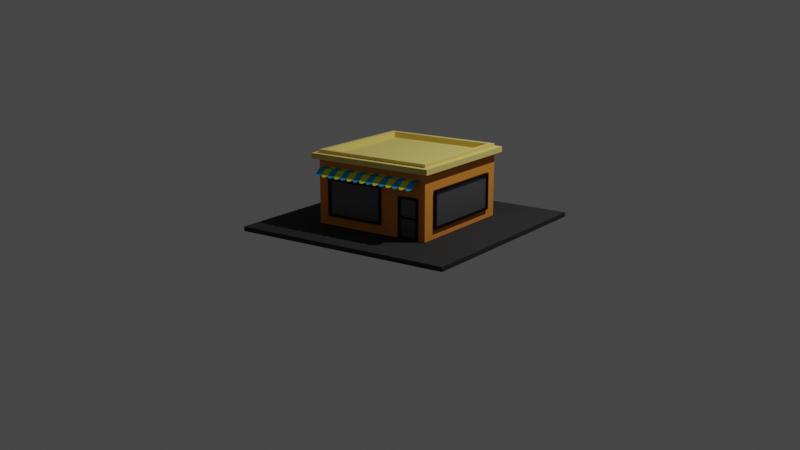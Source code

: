 # Source: roadside-shop.blend  (saved by Blender 2.83.20; exported with 4.5.12 LTS)
import bpy
from mathutils import Matrix  # noqa: F401  (used for matrix-valued properties, if any)

bpy.ops.wm.read_factory_settings(use_empty=True)
scene = bpy.context.scene
scene.name = 'Scene'

# ---- collections
col_collection = bpy.data.collections.new('Collection'); scene.collection.children.link(col_collection)
col_shop = bpy.data.collections.new('Shop'); scene.collection.children.link(col_shop)

# ---- materials (node trees are filled in below, after node groups)
mat_material_007 = bpy.data.materials.new('Material.007')
mat_material_007.use_transparent_shadow = False
mat_material_002 = bpy.data.materials.new('Material.002')
mat_material_002.use_transparent_shadow = False
mat_material_003 = bpy.data.materials.new('Material.003')
mat_material_003.use_transparent_shadow = False
mat_material_004 = bpy.data.materials.new('Material.004')
mat_material_004.use_transparent_shadow = False
mat_material_005 = bpy.data.materials.new('Material.005')
mat_material_005.use_transparent_shadow = False
mat_material_001 = bpy.data.materials.new('Material.001')
mat_material_001.use_transparent_shadow = False
mat_material_006 = bpy.data.materials.new('Material.006')
mat_material_006.use_transparent_shadow = False

# ---- material node trees
mat_material_007.use_nodes = True; mat_material_007.node_tree.nodes.clear()
_N = mat_material_007.node_tree.nodes; _L = mat_material_007.node_tree.links
n0 = _N.new('ShaderNodeBsdfPrincipled'); n0.name = 'Principled BSDF'; n0.location = (10, 300)
n0.distribution = 'GGX'
n0.subsurface_method = 'BURLEY'
n0.inputs[0].default_value = (0.02721, 0.02721, 0.02721, 1.0)
n0.inputs[2].default_value = 0.9493
n0.inputs[3].default_value = 1.45
n0.inputs[13].default_value = 0.2971
n0.inputs[27].default_value = (0.0, 0.0, 0.0, 1.0)
n0.inputs[28].default_value = 1.0
n1 = _N.new('ShaderNodeOutputMaterial'); n1.name = 'Material Output'; n1.location = (300, 300)
_L.new(n0.outputs[0], n1.inputs[0])
n1.is_active_output = True
mat_material_002.use_nodes = True; mat_material_002.node_tree.nodes.clear()
_N = mat_material_002.node_tree.nodes; _L = mat_material_002.node_tree.links
n0 = _N.new('ShaderNodeBsdfPrincipled'); n0.name = 'Principled BSDF'; n0.location = (10, 300)
n0.distribution = 'GGX'
n0.subsurface_method = 'BURLEY'
n0.inputs[0].default_value = (0.003642, 0.003642, 0.003642, 1.0)
n0.inputs[1].default_value = 0.7246
n0.inputs[3].default_value = 1.45
n0.inputs[27].default_value = (0.0, 0.0, 0.0, 1.0)
n0.inputs[28].default_value = 1.0
n1 = _N.new('ShaderNodeOutputMaterial'); n1.name = 'Material Output'; n1.location = (300, 300)
_L.new(n0.outputs[0], n1.inputs[0])
n1.is_active_output = True
mat_material_003.use_nodes = True; mat_material_003.node_tree.nodes.clear()
_N = mat_material_003.node_tree.nodes; _L = mat_material_003.node_tree.links
n0 = _N.new('ShaderNodeBsdfPrincipled'); n0.name = 'Principled BSDF'; n0.location = (10, 300)
n0.distribution = 'GGX'
n0.subsurface_method = 'BURLEY'
n0.inputs[0].default_value = (0.07324, 0.07324, 0.07324, 1.0)
n0.inputs[2].default_value = 0.2971
n0.inputs[3].default_value = 1.45
n0.inputs[13].default_value = 0.8623
n0.inputs[27].default_value = (0.0, 0.0, 0.0, 1.0)
n0.inputs[28].default_value = 1.0
n1 = _N.new('ShaderNodeOutputMaterial'); n1.name = 'Material Output'; n1.location = (300, 300)
_L.new(n0.outputs[0], n1.inputs[0])
n1.is_active_output = True
mat_material_004.use_nodes = True; mat_material_004.node_tree.nodes.clear()
_N = mat_material_004.node_tree.nodes; _L = mat_material_004.node_tree.links
n0 = _N.new('ShaderNodeBsdfPrincipled'); n0.name = 'Principled BSDF'; n0.location = (10, 300)
n0.distribution = 'GGX'
n0.subsurface_method = 'BURLEY'
n0.inputs[0].default_value = (0.691, 0.8, 0.0, 1.0)
n0.inputs[2].default_value = 0.9074
n0.inputs[3].default_value = 1.45
n0.inputs[27].default_value = (0.0, 0.0, 0.0, 1.0)
n0.inputs[28].default_value = 1.0
n1 = _N.new('ShaderNodeOutputMaterial'); n1.name = 'Material Output'; n1.location = (300, 300)
_L.new(n0.outputs[0], n1.inputs[0])
n1.is_active_output = True
mat_material_005.use_nodes = True; mat_material_005.node_tree.nodes.clear()
_N = mat_material_005.node_tree.nodes; _L = mat_material_005.node_tree.links
n0 = _N.new('ShaderNodeBsdfPrincipled'); n0.name = 'Principled BSDF'; n0.location = (10, 300)
n0.distribution = 'GGX'
n0.subsurface_method = 'BURLEY'
n0.inputs[0].default_value = (0.0, 0.3563, 0.8, 1.0)
n0.inputs[2].default_value = 0.9348
n0.inputs[3].default_value = 1.45
n0.inputs[27].default_value = (0.0, 0.0, 0.0, 1.0)
n0.inputs[28].default_value = 1.0
n1 = _N.new('ShaderNodeOutputMaterial'); n1.name = 'Material Output'; n1.location = (300, 300)
_L.new(n0.outputs[0], n1.inputs[0])
n1.is_active_output = True
mat_material_001.use_nodes = True; mat_material_001.node_tree.nodes.clear()
_N = mat_material_001.node_tree.nodes; _L = mat_material_001.node_tree.links
n0 = _N.new('ShaderNodeBsdfPrincipled'); n0.name = 'Principled BSDF'; n0.location = (10, 300)
n0.distribution = 'GGX'
n0.subsurface_method = 'BURLEY'
n0.inputs[0].default_value = (0.8, 0.2826, 0.02687, 1.0)
n0.inputs[2].default_value = 0.8188
n0.inputs[3].default_value = 1.45
n0.inputs[27].default_value = (0.0, 0.0, 0.0, 1.0)
n0.inputs[28].default_value = 1.0
n1 = _N.new('ShaderNodeOutputMaterial'); n1.name = 'Material Output'; n1.location = (300, 300)
_L.new(n0.outputs[0], n1.inputs[0])
n1.is_active_output = True
mat_material_006.use_nodes = True; mat_material_006.node_tree.nodes.clear()
_N = mat_material_006.node_tree.nodes; _L = mat_material_006.node_tree.links
n0 = _N.new('ShaderNodeBsdfPrincipled'); n0.name = 'Principled BSDF'; n0.location = (10, 300)
n0.distribution = 'GGX'
n0.subsurface_method = 'BURLEY'
n0.inputs[0].default_value = (0.8, 0.6338, 0.1729, 1.0)
n0.inputs[2].default_value = 0.9203
n0.inputs[3].default_value = 1.45
n0.inputs[27].default_value = (0.0, 0.0, 0.0, 1.0)
n0.inputs[28].default_value = 1.0
n1 = _N.new('ShaderNodeOutputMaterial'); n1.name = 'Material Output'; n1.location = (300, 300)
_L.new(n0.outputs[0], n1.inputs[0])
n1.is_active_output = True

# ---- world
world_world = bpy.data.worlds.new('World'); scene.world = world_world
world_world.use_nodes = True; world_world.node_tree.nodes.clear()
_N = world_world.node_tree.nodes; _L = world_world.node_tree.links
n0 = _N.new('ShaderNodeOutputWorld'); n0.name = 'World Output'; n0.location = (300, 300)
n1 = _N.new('ShaderNodeBackground'); n1.name = 'Background'; n1.location = (10, 300)
n1.inputs[0].default_value = (0.05088, 0.05088, 0.05088, 1.0)
_L.new(n1.outputs[0], n0.inputs[0])
n0.is_active_output = True
world_world.color = (0.05088, 0.05088, 0.05088)
world_world.use_sun_shadow = False
world_world.sun_shadow_jitter_overblur = 0.0

# ---- cameras
cam_camera_001 = bpy.data.cameras.new('Camera.001')

# ---- lights
light_light = bpy.data.lights.new('Light', 'POINT')
light_light.transmission_factor = 0.0
light_light.energy = 1000.0
light_light.shadow_soft_size = 0.1
light_light.shadow_maximum_resolution = 0.006
light_light.use_absolute_resolution = True

# ---- meshes
me_plane = bpy.data.meshes.new('Plane')
me_plane.from_pydata([(-1.866, -1.866, -0.5302), (1.866, -1.866, -0.5302), (-1.866, 1.866, -0.5302), (1.866, 1.866, -0.5302), (-1.866, 1.866, -0.6046), (-1.866, -1.866, -0.6046), (1.866, -1.866, -0.6046), (1.866, 1.866, -0.6046)], [], [(0, 1, 3, 2), (5, 4, 7, 6), (1, 6, 7, 3), (2, 4, 5, 0), (3, 7, 4, 2), (0, 5, 6, 1)])
_uv = me_plane.uv_layers.new(name='UVMap')
_uv.uv.foreach_set('vector', [0.0, 0.0, 1.0, 0.0, 1.0, 1.0, 0.0, 1.0, 0.0, 0.0, 0.0, 1.0, 1.0, 1.0, 1.0, 0.0, 1.0, 0.0, 1.0, 0.0, 1.0, 1.0, 1.0, 1.0, 0.0, 1.0, 0.0, 1.0, 0.0, 0.0, 0.0, 0.0, 1.0, 1.0, 1.0, 1.0, 0.0, 1.0, 0.0, 1.0, 0.0, 0.0, 0.0, 0.0, 1.0, 0.0, 1.0, 0.0])
me_plane.materials.append(mat_material_007)
me_plane.use_remesh_fix_poles = True
me_plane.use_remesh_preserve_attributes = False
me_plane.use_mirror_vertex_groups = False
me_plane.update()
me_cube_001 = bpy.data.meshes.new('Cube.001')
me_cube_001.from_pydata([(0.5174, -0.9845, 0.1183), (0.871, -0.9845, 0.1183), (0.871, -0.9845, -0.5237), (0.5174, -0.9845, -0.5237), (0.8425, -1.036, 0.0898), (0.546, -1.036, 0.0898), (0.8425, -1.036, -0.4952), (0.546, -1.036, -0.4952), (0.871, -1.036, 0.1183), (0.5174, -1.036, 0.1183), (0.871, -1.036, -0.5237), (0.5174, -1.036, -0.5237), (0.8425, -1.006, 0.0898), (0.546, -1.006, 0.0898), (0.8425, -1.006, -0.4952), (0.546, -1.006, -0.4952), (0.6079, -1.026, -0.2185), (0.6079, -1.026, -0.1946), (0.6079, -1.006, -0.2185), (0.6079, -1.006, -0.1946), (0.8425, -1.006, -0.1946), (0.8425, -1.006, -0.2185), (0.546, -1.006, -0.2185), (0.546, -1.006, -0.1946), (0.8425, -1.026, -0.2185), (0.8425, -1.026, -0.1946), (0.546, -1.026, -0.1946), (0.546, -1.026, -0.2185), (0.5849, -1.026, -0.2185), (0.5849, -1.006, -0.2185), (0.5849, -1.006, -0.1946), (0.5849, -1.026, -0.1946), (0.5849, -1.019, -0.2416), (0.6079, -1.019, -0.2416), (0.6079, -1.006, -0.2416), (0.5849, -1.006, -0.2416), (0.6079, -1.006, -0.1715), (0.6079, -1.019, -0.1715), (0.5849, -1.006, -0.1715), (0.5849, -1.019, -0.1715)], [], [(2, 1, 8, 10), (1, 0, 9, 8), (3, 2, 10, 11), (5, 4, 8, 9), (0, 3, 11, 9), (4, 6, 10, 8), (6, 7, 11, 10), (20, 19, 17, 25), (4, 5, 13, 12), (7, 6, 14, 15), (7, 5, 9, 11), (5, 7, 15, 13), (13, 15, 14, 12), (25, 17, 16, 24), (6, 4, 12, 14), (30, 29, 22, 23), (31, 26, 27, 28), (18, 21, 24, 16), (30, 23, 26, 31), (23, 22, 27, 26), (21, 20, 25, 24), (19, 30, 38, 36), (20, 21, 18, 19), (22, 29, 28, 27), (28, 29, 35, 32), (17, 31, 28, 16), (19, 18, 29, 30), (35, 34, 33, 32), (36, 38, 39, 37), (29, 18, 34, 35), (16, 28, 32, 33), (30, 31, 39, 38), (31, 17, 37, 39), (17, 19, 36, 37), (18, 16, 33, 34)])
me_cube_001.polygons.foreach_set('material_index', [0, 0, 0, 0, 0, 0, 0, 0, 0, 0, 0, 0, 1, 0, 0, 0, 0, 0, 0, 0, 0, 0, 0, 0, 0, 0, 0, 0, 0, 0, 0, 0, 0, 0, 0])
_uv = me_cube_001.uv_layers.new(name='UVMap')
_uv.uv.foreach_set('vector', [0.3849, 0.75, 0.625, 0.75, 0.625, 0.75, 0.3849, 0.75, 0.625, 0.75, 0.625, 0.8264, 0.625, 0.8264, 0.625, 0.75, 0.3849, 0.8264, 0.3849, 0.75, 0.3849, 0.75, 0.3849, 0.8264, 0.6143, 0.8203, 0.6143, 0.7562, 0.625, 0.75, 0.625, 0.8264, 0.625, 0.8264, 0.3849, 0.8264, 0.3849, 0.8264, 0.625, 0.8264, 0.6143, 0.7562, 0.3956, 0.7562, 0.3849, 0.75, 0.625, 0.75, 0.3956, 0.7562, 0.3956, 0.8203, 0.3849, 0.8264, 0.3849, 0.75, 0.5094, 0.7562, 0.5094, 0.8069, 0.5094, 0.8069, 0.5094, 0.7562, 0.6143, 0.7562, 0.6143, 0.8203, 0.6143, 0.8203, 0.6143, 0.7562, 0.3956, 0.8203, 0.3956, 0.7562, 0.3956, 0.7562, 0.3956, 0.8203, 0.3956, 0.8203, 0.6143, 0.8203, 0.625, 0.8264, 0.3849, 0.8264, 0.6143, 0.8203, 0.3956, 0.8203, 0.3956, 0.8203, 0.6143, 0.8203, 0.6143, 0.8203, 0.3956, 0.8203, 0.3956, 0.7562, 0.6143, 0.7562, 0.5094, 0.7562, 0.5094, 0.8069, 0.5005, 0.8069, 0.5005, 0.7562, 0.3956, 0.7562, 0.6143, 0.7562, 0.6143, 0.7562, 0.3956, 0.7562, 0.5094, 0.8119, 0.5005, 0.8119, 0.5005, 0.8203, 0.5094, 0.8203, 0.5094, 0.8119, 0.5094, 0.8203, 0.5005, 0.8203, 0.5005, 0.8119, 0.5005, 0.8069, 0.5005, 0.7562, 0.5005, 0.7562, 0.5005, 0.8069, 0.5094, 0.8119, 0.5094, 0.8203, 0.5094, 0.8203, 0.5094, 0.8119, 0.5094, 0.8203, 0.5005, 0.8203, 0.5005, 0.8203, 0.5094, 0.8203, 0.5005, 0.7562, 0.5094, 0.7562, 0.5094, 0.7562, 0.5005, 0.7562, 0.5094, 0.8069, 0.5094, 0.8119, 0.5094, 0.8119, 0.5094, 0.8069, 0.5094, 0.7562, 0.5005, 0.7562, 0.5005, 0.8069, 0.5094, 0.8069, 0.5005, 0.8203, 0.5005, 0.8119, 0.5005, 0.8119, 0.5005, 0.8203, 0.5005, 0.8119, 0.5005, 0.8119, 0.5005, 0.8119, 0.5005, 0.8119, 0.5094, 0.8069, 0.5094, 0.8119, 0.5005, 0.8119, 0.5005, 0.8069, 0.5094, 0.8069, 0.5005, 0.8069, 0.5005, 0.8119, 0.5094, 0.8119, 0.5005, 0.8119, 0.5005, 0.8069, 0.5005, 0.8069, 0.5005, 0.8119, 0.5094, 0.8069, 0.5094, 0.8119, 0.5094, 0.8119, 0.5094, 0.8069, 0.5005, 0.8119, 0.5005, 0.8069, 0.5005, 0.8069, 0.5005, 0.8119, 0.5005, 0.8069, 0.5005, 0.8119, 0.5005, 0.8119, 0.5005, 0.8069, 0.5094, 0.8119, 0.5094, 0.8119, 0.5094, 0.8119, 0.5094, 0.8119, 0.5094, 0.8119, 0.5094, 0.8069, 0.5094, 0.8069, 0.5094, 0.8119, 0.5094, 0.8069, 0.5094, 0.8069, 0.5094, 0.8069, 0.5094, 0.8069, 0.5005, 0.8069, 0.5005, 0.8069, 0.5005, 0.8069, 0.5005, 0.8069])
me_cube_001.materials.append(mat_material_002)
me_cube_001.materials.append(mat_material_003)
me_cube_001.use_remesh_preserve_volume = False
me_cube_001.use_remesh_preserve_attributes = False
me_cube_001.use_mirror_vertex_groups = False
me_cube_001.update()
me_circle_001 = bpy.data.meshes.new('Circle.001')
me_circle_001.from_pydata([(-0.9274, -1.191, 0.3328), (-0.9228, -1.212, 0.3175), (-0.9096, -1.23, 0.3044), (-0.8898, -1.242, 0.2957), (-0.8664, -1.246, 0.2926), (-0.8431, -1.242, 0.2957), (-0.8233, -1.23, 0.3044), (-0.8101, -1.212, 0.3175), (-0.8054, -1.191, 0.3328), (-0.8054, -1.101, 0.3975), (-0.9274, -1.101, 0.3975), (-0.8664, -1.101, 0.3975), (-0.8664, -1.236, 0.3002), (-0.8664, -1.217, 0.3138), (-0.8664, -1.193, 0.3308), (-0.8054, -1.004, 0.3975), (-0.9274, -1.004, 0.3975), (-0.8664, -1.004, 0.3975), (-0.8054, -1.004, 0.4158), (-0.9274, -1.004, 0.4158), (-0.8664, -1.004, 0.4158), (-0.8008, -1.212, 0.3175), (-0.7876, -1.23, 0.3044), (-0.7678, -1.242, 0.2957), (-0.7444, -1.246, 0.2926), (-0.7211, -1.242, 0.2957), (-0.7013, -1.23, 0.3044), (-0.6881, -1.212, 0.3175), (-0.6834, -1.191, 0.3328), (-0.6834, -1.101, 0.3975), (-0.7444, -1.101, 0.3975), (-0.7444, -1.236, 0.3002), (-0.7444, -1.217, 0.3138), (-0.7444, -1.193, 0.3308), (-0.6834, -1.004, 0.3975), (-0.7444, -1.004, 0.3975), (-0.6834, -1.004, 0.4158), (-0.7444, -1.004, 0.4158), (-0.6788, -1.212, 0.3175), (-0.6656, -1.23, 0.3044), (-0.6458, -1.242, 0.2957), (-0.6224, -1.246, 0.2926), (-0.5991, -1.242, 0.2957), (-0.5793, -1.23, 0.3044), (-0.5661, -1.212, 0.3175), (-0.5614, -1.191, 0.3328), (-0.5614, -1.101, 0.3975), (-0.6224, -1.101, 0.3975), (-0.6224, -1.236, 0.3002), (-0.6224, -1.217, 0.3138), (-0.6224, -1.193, 0.3308), (-0.5614, -1.004, 0.3975), (-0.6224, -1.004, 0.3975), (-0.5614, -1.004, 0.4158), (-0.6224, -1.004, 0.4158), (-0.5568, -1.212, 0.3175), (-0.5436, -1.23, 0.3044), (-0.5238, -1.242, 0.2957), (-0.5004, -1.246, 0.2926), (-0.4771, -1.242, 0.2957), (-0.4573, -1.23, 0.3044), (-0.4441, -1.212, 0.3175), (-0.4394, -1.191, 0.3328), (-0.4394, -1.101, 0.3975), (-0.5004, -1.101, 0.3975), (-0.5004, -1.236, 0.3002), (-0.5004, -1.217, 0.3138), (-0.5004, -1.193, 0.3308), (-0.4394, -1.004, 0.3975), (-0.5004, -1.004, 0.3975), (-0.4394, -1.004, 0.4158), (-0.5004, -1.004, 0.4158), (-0.4348, -1.212, 0.3175), (-0.4215, -1.23, 0.3044), (-0.4018, -1.242, 0.2957), (-0.3784, -1.246, 0.2926), (-0.3551, -1.242, 0.2957), (-0.3353, -1.23, 0.3044), (-0.322, -1.212, 0.3175), (-0.3174, -1.191, 0.3328), (-0.3174, -1.101, 0.3975), (-0.3784, -1.101, 0.3975), (-0.3784, -1.236, 0.3002), (-0.3784, -1.217, 0.3138), (-0.3784, -1.193, 0.3308), (-0.3174, -1.004, 0.3975), (-0.3784, -1.004, 0.3975), (-0.3174, -1.004, 0.4158), (-0.3784, -1.004, 0.4158), (-0.3128, -1.212, 0.3175), (-0.2995, -1.23, 0.3044), (-0.2797, -1.242, 0.2957), (-0.2564, -1.246, 0.2926), (-0.2331, -1.242, 0.2957), (-0.2133, -1.23, 0.3044), (-0.2, -1.212, 0.3175), (-0.1954, -1.191, 0.3328), (-0.1954, -1.101, 0.3975), (-0.2564, -1.101, 0.3975), (-0.2564, -1.236, 0.3002), (-0.2564, -1.217, 0.3138), (-0.2564, -1.193, 0.3308), (-0.1954, -1.004, 0.3975), (-0.2564, -1.004, 0.3975), (-0.1954, -1.004, 0.4158), (-0.2564, -1.004, 0.4158), (-0.1908, -1.212, 0.3175), (-0.1775, -1.23, 0.3044), (-0.1577, -1.242, 0.2957), (-0.1344, -1.246, 0.2926), (-0.111, -1.242, 0.2957), (-0.09125, -1.23, 0.3044), (-0.07803, -1.212, 0.3175), (-0.07338, -1.191, 0.3328), (-0.07338, -1.101, 0.3975), (-0.1344, -1.101, 0.3975), (-0.1344, -1.236, 0.3002), (-0.1344, -1.217, 0.3138), (-0.1344, -1.193, 0.3308), (-0.07338, -1.004, 0.3975), (-0.1344, -1.004, 0.3975), (-0.07338, -1.004, 0.4158), (-0.1344, -1.004, 0.4158), (-0.06874, -1.212, 0.3175), (-0.05552, -1.23, 0.3044), (-0.03573, -1.242, 0.2957), (-0.01238, -1.246, 0.2926), (0.01097, -1.242, 0.2957), (0.03076, -1.23, 0.3044), (0.04398, -1.212, 0.3175), (0.04862, -1.191, 0.3328), (0.04862, -1.101, 0.3975), (-0.01238, -1.101, 0.3975), (-0.01238, -1.236, 0.3002), (-0.01238, -1.217, 0.3138), (-0.01238, -1.193, 0.3308), (0.04862, -1.004, 0.3975), (-0.01238, -1.004, 0.3975), (0.04862, -1.004, 0.4158), (-0.01238, -1.004, 0.4158), (0.05327, -1.212, 0.3175), (0.06649, -1.23, 0.3044), (0.08628, -1.242, 0.2957), (0.1096, -1.246, 0.2926), (0.133, -1.242, 0.2957), (0.1528, -1.23, 0.3044), (0.166, -1.212, 0.3175), (0.1706, -1.191, 0.3328), (0.1706, -1.101, 0.3975), (0.1096, -1.101, 0.3975), (0.1096, -1.236, 0.3002), (0.1096, -1.217, 0.3138), (0.1096, -1.193, 0.3308), (0.1706, -1.004, 0.3975), (0.1096, -1.004, 0.3975), (0.1706, -1.004, 0.4158), (0.1096, -1.004, 0.4158), (0.1753, -1.212, 0.3175), (0.1885, -1.23, 0.3044), (0.2083, -1.242, 0.2957), (0.2316, -1.246, 0.2926), (0.255, -1.242, 0.2957), (0.2748, -1.23, 0.3044), (0.288, -1.212, 0.3175), (0.2926, -1.191, 0.3328), (0.2926, -1.101, 0.3975), (0.2316, -1.101, 0.3975), (0.2316, -1.236, 0.3002), (0.2316, -1.217, 0.3138), (0.2316, -1.193, 0.3308), (0.2926, -1.004, 0.3975), (0.2316, -1.004, 0.3975), (0.2926, -1.004, 0.4158), (0.2316, -1.004, 0.4158), (0.2973, -1.212, 0.3175), (0.3105, -1.23, 0.3044), (0.3303, -1.242, 0.2957), (0.3536, -1.246, 0.2926), (0.377, -1.242, 0.2957), (0.3968, -1.23, 0.3044), (0.41, -1.212, 0.3175), (0.4147, -1.191, 0.3328), (0.4147, -1.101, 0.3975), (0.3536, -1.101, 0.3975), (0.3536, -1.236, 0.3002), (0.3536, -1.217, 0.3138), (0.3536, -1.193, 0.3308), (0.4147, -1.004, 0.3975), (0.3536, -1.004, 0.3975), (0.4147, -1.004, 0.4158), (0.3536, -1.004, 0.4158), (0.4193, -1.212, 0.3175), (0.4325, -1.23, 0.3044), (0.4523, -1.242, 0.2957), (0.4757, -1.246, 0.2926), (0.499, -1.242, 0.2957), (0.5188, -1.23, 0.3044), (0.532, -1.212, 0.3175), (0.5367, -1.191, 0.3328), (0.5367, -1.101, 0.3975), (0.4757, -1.101, 0.3975), (0.4757, -1.236, 0.3002), (0.4757, -1.217, 0.3138), (0.4757, -1.193, 0.3308), (0.5367, -1.004, 0.3975), (0.4757, -1.004, 0.3975), (0.5367, -1.004, 0.4158), (0.4757, -1.004, 0.4158), (0.5413, -1.212, 0.3175), (0.5545, -1.23, 0.3044), (0.5743, -1.242, 0.2957), (0.5977, -1.246, 0.2926), (0.621, -1.242, 0.2957), (0.6408, -1.23, 0.3044), (0.654, -1.212, 0.3175), (0.6587, -1.191, 0.3328), (0.6587, -1.101, 0.3975), (0.5977, -1.101, 0.3975), (0.5977, -1.236, 0.3002), (0.5977, -1.217, 0.3138), (0.5977, -1.193, 0.3308), (0.6587, -1.004, 0.3975), (0.5977, -1.004, 0.3975), (0.6587, -1.004, 0.4158), (0.5977, -1.004, 0.4158), (0.6633, -1.212, 0.3175), (0.6765, -1.23, 0.3044), (0.6963, -1.242, 0.2957), (0.7197, -1.246, 0.2926), (0.743, -1.242, 0.2957), (0.7628, -1.23, 0.3044), (0.776, -1.212, 0.3175), (0.7807, -1.191, 0.3328), (0.7807, -1.101, 0.3975), (0.7197, -1.101, 0.3975), (0.7197, -1.236, 0.3002), (0.7197, -1.217, 0.3138), (0.7197, -1.193, 0.3308), (0.7807, -1.004, 0.3975), (0.7197, -1.004, 0.3975), (0.7807, -1.004, 0.4158), (0.7197, -1.004, 0.4158), (0.7853, -1.212, 0.3175), (0.7985, -1.23, 0.3044), (0.8183, -1.242, 0.2957), (0.8417, -1.246, 0.2926), (0.865, -1.242, 0.2957), (0.8848, -1.23, 0.3044), (0.898, -1.212, 0.3175), (0.9027, -1.191, 0.3328), (0.9027, -1.101, 0.3975), (0.8417, -1.101, 0.3975), (0.8417, -1.236, 0.3002), (0.8417, -1.217, 0.3138), (0.8417, -1.193, 0.3308), (0.9027, -1.004, 0.3975), (0.8417, -1.004, 0.3975), (0.9027, -1.004, 0.4158), (0.8417, -1.004, 0.4158)], [], [(4, 12, 2, 3), (12, 13, 1, 2), (13, 14, 0, 1), (14, 11, 10, 0), (5, 6, 12, 4), (6, 7, 13, 12), (7, 8, 14, 13), (8, 9, 11, 14), (11, 9, 15, 17), (10, 11, 17, 16), (17, 15, 18, 20), (16, 17, 20, 19), (24, 31, 22, 23), (31, 32, 21, 22), (32, 33, 8, 21), (33, 30, 9, 8), (25, 26, 31, 24), (26, 27, 32, 31), (27, 28, 33, 32), (28, 29, 30, 33), (30, 29, 34, 35), (9, 30, 35, 15), (35, 34, 36, 37), (15, 35, 37, 18), (41, 48, 39, 40), (48, 49, 38, 39), (49, 50, 28, 38), (50, 47, 29, 28), (42, 43, 48, 41), (43, 44, 49, 48), (44, 45, 50, 49), (45, 46, 47, 50), (47, 46, 51, 52), (29, 47, 52, 34), (52, 51, 53, 54), (34, 52, 54, 36), (58, 65, 56, 57), (65, 66, 55, 56), (66, 67, 45, 55), (67, 64, 46, 45), (59, 60, 65, 58), (60, 61, 66, 65), (61, 62, 67, 66), (62, 63, 64, 67), (64, 63, 68, 69), (46, 64, 69, 51), (69, 68, 70, 71), (51, 69, 71, 53), (75, 82, 73, 74), (82, 83, 72, 73), (83, 84, 62, 72), (84, 81, 63, 62), (76, 77, 82, 75), (77, 78, 83, 82), (78, 79, 84, 83), (79, 80, 81, 84), (81, 80, 85, 86), (63, 81, 86, 68), (86, 85, 87, 88), (68, 86, 88, 70), (92, 99, 90, 91), (99, 100, 89, 90), (100, 101, 79, 89), (101, 98, 80, 79), (93, 94, 99, 92), (94, 95, 100, 99), (95, 96, 101, 100), (96, 97, 98, 101), (98, 97, 102, 103), (80, 98, 103, 85), (103, 102, 104, 105), (85, 103, 105, 87), (109, 116, 107, 108), (116, 117, 106, 107), (117, 118, 96, 106), (118, 115, 97, 96), (110, 111, 116, 109), (111, 112, 117, 116), (112, 113, 118, 117), (113, 114, 115, 118), (115, 114, 119, 120), (97, 115, 120, 102), (120, 119, 121, 122), (102, 120, 122, 104), (126, 133, 124, 125), (133, 134, 123, 124), (134, 135, 113, 123), (135, 132, 114, 113), (127, 128, 133, 126), (128, 129, 134, 133), (129, 130, 135, 134), (130, 131, 132, 135), (132, 131, 136, 137), (114, 132, 137, 119), (137, 136, 138, 139), (119, 137, 139, 121), (143, 150, 141, 142), (150, 151, 140, 141), (151, 152, 130, 140), (152, 149, 131, 130), (144, 145, 150, 143), (145, 146, 151, 150), (146, 147, 152, 151), (147, 148, 149, 152), (149, 148, 153, 154), (131, 149, 154, 136), (154, 153, 155, 156), (136, 154, 156, 138), (160, 167, 158, 159), (167, 168, 157, 158), (168, 169, 147, 157), (169, 166, 148, 147), (161, 162, 167, 160), (162, 163, 168, 167), (163, 164, 169, 168), (164, 165, 166, 169), (166, 165, 170, 171), (148, 166, 171, 153), (171, 170, 172, 173), (153, 171, 173, 155), (177, 184, 175, 176), (184, 185, 174, 175), (185, 186, 164, 174), (186, 183, 165, 164), (178, 179, 184, 177), (179, 180, 185, 184), (180, 181, 186, 185), (181, 182, 183, 186), (183, 182, 187, 188), (165, 183, 188, 170), (188, 187, 189, 190), (170, 188, 190, 172), (194, 201, 192, 193), (201, 202, 191, 192), (202, 203, 181, 191), (203, 200, 182, 181), (195, 196, 201, 194), (196, 197, 202, 201), (197, 198, 203, 202), (198, 199, 200, 203), (200, 199, 204, 205), (182, 200, 205, 187), (205, 204, 206, 207), (187, 205, 207, 189), (211, 218, 209, 210), (218, 219, 208, 209), (219, 220, 198, 208), (220, 217, 199, 198), (212, 213, 218, 211), (213, 214, 219, 218), (214, 215, 220, 219), (215, 216, 217, 220), (217, 216, 221, 222), (199, 217, 222, 204), (222, 221, 223, 224), (204, 222, 224, 206), (228, 235, 226, 227), (235, 236, 225, 226), (236, 237, 215, 225), (237, 234, 216, 215), (229, 230, 235, 228), (230, 231, 236, 235), (231, 232, 237, 236), (232, 233, 234, 237), (234, 233, 238, 239), (216, 234, 239, 221), (239, 238, 240, 241), (221, 239, 241, 223), (245, 252, 243, 244), (252, 253, 242, 243), (253, 254, 232, 242), (254, 251, 233, 232), (246, 247, 252, 245), (247, 248, 253, 252), (248, 249, 254, 253), (249, 250, 251, 254), (251, 250, 255, 256), (233, 251, 256, 238), (256, 255, 257, 258), (238, 256, 258, 240)])
me_circle_001.polygons.foreach_set('material_index', [1, 1, 1, 1, 1, 1, 1, 1, 1, 1, 1, 1, 0, 0, 0, 0, 0, 0, 0, 0, 0, 0, 0, 0, 1, 1, 1, 1, 1, 1, 1, 1, 1, 1, 1, 1, 0, 0, 0, 0, 0, 0, 0, 0, 0, 0, 0, 0, 1, 1, 1, 1, 1, 1, 1, 1, 1, 1, 1, 1, 0, 0, 0, 0, 0, 0, 0, 0, 0, 0, 0, 0, 1, 1, 1, 1, 1, 1, 1, 1, 1, 1, 1, 1, 0, 0, 0, 0, 0, 0, 0, 0, 0, 0, 0, 0, 1, 1, 1, 1, 1, 1, 1, 1, 1, 1, 1, 1, 0, 0, 0, 0, 0, 0, 0, 0, 0, 0, 0, 0, 1, 1, 1, 1, 1, 1, 1, 1, 1, 1, 1, 1, 0, 0, 0, 0, 0, 0, 0, 0, 0, 0, 0, 0, 1, 1, 1, 1, 1, 1, 1, 1, 1, 1, 1, 1, 0, 0, 0, 0, 0, 0, 0, 0, 0, 0, 0, 0, 1, 1, 1, 1, 1, 1, 1, 1, 1, 1, 1, 1])
_uv = me_circle_001.uv_layers.new(name='UVMap')
_uv.uv.foreach_set('vector', [0.0, 0.0, 0.0, 0.0, 0.0, 0.0, 0.0, 0.0, 0.0, 0.0, 0.0, 0.0, 0.0, 0.0, 0.0, 0.0, 0.0, 0.0, 0.0, 0.0, 0.0, 0.0, 0.0, 0.0, 0.0, 0.0, 0.0, 0.0, 0.0, 0.0, 0.0, 0.0, 0.0, 0.0, 0.0, 0.0, 0.0, 0.0, 0.0, 0.0, 0.0, 0.0, 0.0, 0.0, 0.0, 0.0, 0.0, 0.0, 0.0, 0.0, 0.0, 0.0, 0.0, 0.0, 0.0, 0.0, 0.0, 0.0, 0.0, 0.0, 0.0, 0.0, 0.0, 0.0, 0.0, 0.0, 0.0, 0.0, 0.0, 0.0, 0.0, 0.0, 0.0, 0.0, 0.0, 0.0, 0.0, 0.0, 0.0, 0.0, 0.0, 0.0, 0.0, 0.0, 0.0, 0.0, 0.0, 0.0, 0.0, 0.0, 0.0, 0.0, 0.0, 0.0, 0.0, 0.0, 0.0, 0.0, 0.0, 0.0, 0.0, 0.0, 0.0, 0.0, 0.0, 0.0, 0.0, 0.0, 0.0, 0.0, 0.0, 0.0, 0.0, 0.0, 0.0, 0.0, 0.0, 0.0, 0.0, 0.0, 0.0, 0.0, 0.0, 0.0, 0.0, 0.0, 0.0, 0.0, 0.0, 0.0, 0.0, 0.0, 0.0, 0.0, 0.0, 0.0, 0.0, 0.0, 0.0, 0.0, 0.0, 0.0, 0.0, 0.0, 0.0, 0.0, 0.0, 0.0, 0.0, 0.0, 0.0, 0.0, 0.0, 0.0, 0.0, 0.0, 0.0, 0.0, 0.0, 0.0, 0.0, 0.0, 0.0, 0.0, 0.0, 0.0, 0.0, 0.0, 0.0, 0.0, 0.0, 0.0, 0.0, 0.0, 0.0, 0.0, 0.0, 0.0, 0.0, 0.0, 0.0, 0.0, 0.0, 0.0, 0.0, 0.0, 0.0, 0.0, 0.0, 0.0, 0.0, 0.0, 0.0, 0.0, 0.0, 0.0, 0.0, 0.0, 0.0, 0.0, 0.0, 0.0, 0.0, 0.0, 0.0, 0.0, 0.0, 0.0, 0.0, 0.0, 0.0, 0.0, 0.0, 0.0, 0.0, 0.0, 0.0, 0.0, 0.0, 0.0, 0.0, 0.0, 0.0, 0.0, 0.0, 0.0, 0.0, 0.0, 0.0, 0.0, 0.0, 0.0, 0.0, 0.0, 0.0, 0.0, 0.0, 0.0, 0.0, 0.0, 0.0, 0.0, 0.0, 0.0, 0.0, 0.0, 0.0, 0.0, 0.0, 0.0, 0.0, 0.0, 0.0, 0.0, 0.0, 0.0, 0.0, 0.0, 0.0, 0.0, 0.0, 0.0, 0.0, 0.0, 0.0, 0.0, 0.0, 0.0, 0.0, 0.0, 0.0, 0.0, 0.0, 0.0, 0.0, 0.0, 0.0, 0.0, 0.0, 0.0, 0.0, 0.0, 0.0, 0.0, 0.0, 0.0, 0.0, 0.0, 0.0, 0.0, 0.0, 0.0, 0.0, 0.0, 0.0, 0.0, 0.0, 0.0, 0.0, 0.0, 0.0, 0.0, 0.0, 0.0, 0.0, 0.0, 0.0, 0.0, 0.0, 0.0, 0.0, 0.0, 0.0, 0.0, 0.0, 0.0, 0.0, 0.0, 0.0, 0.0, 0.0, 0.0, 0.0, 0.0, 0.0, 0.0, 0.0, 0.0, 0.0, 0.0, 0.0, 0.0, 0.0, 0.0, 0.0, 0.0, 0.0, 0.0, 0.0, 0.0, 0.0, 0.0, 0.0, 0.0, 0.0, 0.0, 0.0, 0.0, 0.0, 0.0, 0.0, 0.0, 0.0, 0.0, 0.0, 0.0, 0.0, 0.0, 0.0, 0.0, 0.0, 0.0, 0.0, 0.0, 0.0, 0.0, 0.0, 0.0, 0.0, 0.0, 0.0, 0.0, 0.0, 0.0, 0.0, 0.0, 0.0, 0.0, 0.0, 0.0, 0.0, 0.0, 0.0, 0.0, 0.0, 0.0, 0.0, 0.0, 0.0, 0.0, 0.0, 0.0, 0.0, 0.0, 0.0, 0.0, 0.0, 0.0, 0.0, 0.0, 0.0, 0.0, 0.0, 0.0, 0.0, 0.0, 0.0, 0.0, 0.0, 0.0, 0.0, 0.0, 0.0, 0.0, 0.0, 0.0, 0.0, 0.0, 0.0, 0.0, 0.0, 0.0, 0.0, 0.0, 0.0, 0.0, 0.0, 0.0, 0.0, 0.0, 0.0, 0.0, 0.0, 0.0, 0.0, 0.0, 0.0, 0.0, 0.0, 0.0, 0.0, 0.0, 0.0, 0.0, 0.0, 0.0, 0.0, 0.0, 0.0, 0.0, 0.0, 0.0, 0.0, 0.0, 0.0, 0.0, 0.0, 0.0, 0.0, 0.0, 0.0, 0.0, 0.0, 0.0, 0.0, 0.0, 0.0, 0.0, 0.0, 0.0, 0.0, 0.0, 0.0, 0.0, 0.0, 0.0, 0.0, 0.0, 0.0, 0.0, 0.0, 0.0, 0.0, 0.0, 0.0, 0.0, 0.0, 0.0, 0.0, 0.0, 0.0, 0.0, 0.0, 0.0, 0.0, 0.0, 0.0, 0.0, 0.0, 0.0, 0.0, 0.0, 0.0, 0.0, 0.0, 0.0, 0.0, 0.0, 0.0, 0.0, 0.0, 0.0, 0.0, 0.0, 0.0, 0.0, 0.0, 0.0, 0.0, 0.0, 0.0, 0.0, 0.0, 0.0, 0.0, 0.0, 0.0, 0.0, 0.0, 0.0, 0.0, 0.0, 0.0, 0.0, 0.0, 0.0, 0.0, 0.0, 0.0, 0.0, 0.0, 0.0, 0.0, 0.0, 0.0, 0.0, 0.0, 0.0, 0.0, 0.0, 0.0, 0.0, 0.0, 0.0, 0.0, 0.0, 0.0, 0.0, 0.0, 0.0, 0.0, 0.0, 0.0, 0.0, 0.0, 0.0, 0.0, 0.0, 0.0, 0.0, 0.0, 0.0, 0.0, 0.0, 0.0, 0.0, 0.0, 0.0, 0.0, 0.0, 0.0, 0.0, 0.0, 0.0, 0.0, 0.0, 0.0, 0.0, 0.0, 0.0, 0.0, 0.0, 0.0, 0.0, 0.0, 0.0, 0.0, 0.0, 0.0, 0.0, 0.0, 0.0, 0.0, 0.0, 0.0, 0.0, 0.0, 0.0, 0.0, 0.0, 0.0, 0.0, 0.0, 0.0, 0.0, 0.0, 0.0, 0.0, 0.0, 0.0, 0.0, 0.0, 0.0, 0.0, 0.0, 0.0, 0.0, 0.0, 0.0, 0.0, 0.0, 0.0, 0.0, 0.0, 0.0, 0.0, 0.0, 0.0, 0.0, 0.0, 0.0, 0.0, 0.0, 0.0, 0.0, 0.0, 0.0, 0.0, 0.0, 0.0, 0.0, 0.0, 0.0, 0.0, 0.0, 0.0, 0.0, 0.0, 0.0, 0.0, 0.0, 0.0, 0.0, 0.0, 0.0, 0.0, 0.0, 0.0, 0.0, 0.0, 0.0, 0.0, 0.0, 0.0, 0.0, 0.0, 0.0, 0.0, 0.0, 0.0, 0.0, 0.0, 0.0, 0.0, 0.0, 0.0, 0.0, 0.0, 0.0, 0.0, 0.0, 0.0, 0.0, 0.0, 0.0, 0.0, 0.0, 0.0, 0.0, 0.0, 0.0, 0.0, 0.0, 0.0, 0.0, 0.0, 0.0, 0.0, 0.0, 0.0, 0.0, 0.0, 0.0, 0.0, 0.0, 0.0, 0.0, 0.0, 0.0, 0.0, 0.0, 0.0, 0.0, 0.0, 0.0, 0.0, 0.0, 0.0, 0.0, 0.0, 0.0, 0.0, 0.0, 0.0, 0.0, 0.0, 0.0, 0.0, 0.0, 0.0, 0.0, 0.0, 0.0, 0.0, 0.0, 0.0, 0.0, 0.0, 0.0, 0.0, 0.0, 0.0, 0.0, 0.0, 0.0, 0.0, 0.0, 0.0, 0.0, 0.0, 0.0, 0.0, 0.0, 0.0, 0.0, 0.0, 0.0, 0.0, 0.0, 0.0, 0.0, 0.0, 0.0, 0.0, 0.0, 0.0, 0.0, 0.0, 0.0, 0.0, 0.0, 0.0, 0.0, 0.0, 0.0, 0.0, 0.0, 0.0, 0.0, 0.0, 0.0, 0.0, 0.0, 0.0, 0.0, 0.0, 0.0, 0.0, 0.0, 0.0, 0.0, 0.0, 0.0, 0.0, 0.0, 0.0, 0.0, 0.0, 0.0, 0.0, 0.0, 0.0, 0.0, 0.0, 0.0, 0.0, 0.0, 0.0, 0.0, 0.0, 0.0, 0.0, 0.0, 0.0, 0.0, 0.0, 0.0, 0.0, 0.0, 0.0, 0.0, 0.0, 0.0, 0.0, 0.0, 0.0, 0.0, 0.0, 0.0, 0.0, 0.0, 0.0, 0.0, 0.0, 0.0, 0.0, 0.0, 0.0, 0.0, 0.0, 0.0, 0.0, 0.0, 0.0, 0.0, 0.0, 0.0, 0.0, 0.0, 0.0, 0.0, 0.0, 0.0, 0.0, 0.0, 0.0, 0.0, 0.0, 0.0, 0.0, 0.0, 0.0, 0.0, 0.0, 0.0, 0.0, 0.0, 0.0, 0.0, 0.0, 0.0, 0.0, 0.0, 0.0, 0.0, 0.0, 0.0, 0.0, 0.0, 0.0, 0.0, 0.0, 0.0, 0.0, 0.0, 0.0, 0.0, 0.0, 0.0, 0.0, 0.0, 0.0, 0.0, 0.0, 0.0, 0.0, 0.0, 0.0, 0.0, 0.0, 0.0, 0.0, 0.0, 0.0, 0.0, 0.0, 0.0, 0.0, 0.0, 0.0, 0.0, 0.0, 0.0, 0.0, 0.0, 0.0, 0.0, 0.0, 0.0, 0.0, 0.0, 0.0, 0.0, 0.0, 0.0, 0.0, 0.0, 0.0, 0.0, 0.0, 0.0, 0.0, 0.0, 0.0, 0.0, 0.0, 0.0, 0.0, 0.0, 0.0, 0.0, 0.0, 0.0, 0.0, 0.0, 0.0, 0.0, 0.0, 0.0, 0.0, 0.0, 0.0, 0.0, 0.0, 0.0, 0.0, 0.0, 0.0, 0.0, 0.0, 0.0, 0.0, 0.0, 0.0, 0.0, 0.0, 0.0, 0.0, 0.0, 0.0, 0.0, 0.0, 0.0, 0.0, 0.0, 0.0, 0.0, 0.0, 0.0, 0.0, 0.0, 0.0, 0.0, 0.0, 0.0, 0.0, 0.0, 0.0, 0.0, 0.0, 0.0, 0.0, 0.0, 0.0, 0.0, 0.0, 0.0, 0.0, 0.0, 0.0, 0.0, 0.0, 0.0, 0.0, 0.0, 0.0, 0.0, 0.0, 0.0, 0.0, 0.0, 0.0, 0.0, 0.0, 0.0, 0.0, 0.0, 0.0, 0.0, 0.0, 0.0, 0.0, 0.0, 0.0, 0.0, 0.0, 0.0, 0.0, 0.0, 0.0, 0.0, 0.0, 0.0, 0.0, 0.0, 0.0, 0.0, 0.0, 0.0, 0.0, 0.0, 0.0, 0.0, 0.0, 0.0, 0.0, 0.0, 0.0, 0.0, 0.0, 0.0, 0.0, 0.0, 0.0, 0.0, 0.0, 0.0, 0.0, 0.0, 0.0, 0.0, 0.0, 0.0, 0.0, 0.0, 0.0, 0.0, 0.0, 0.0, 0.0, 0.0, 0.0, 0.0, 0.0, 0.0, 0.0, 0.0, 0.0, 0.0, 0.0, 0.0, 0.0, 0.0, 0.0, 0.0, 0.0, 0.0, 0.0, 0.0, 0.0, 0.0, 0.0, 0.0, 0.0, 0.0, 0.0, 0.0, 0.0, 0.0, 0.0, 0.0, 0.0, 0.0, 0.0, 0.0, 0.0, 0.0, 0.0, 0.0, 0.0, 0.0, 0.0, 0.0, 0.0, 0.0, 0.0, 0.0, 0.0, 0.0, 0.0, 0.0, 0.0, 0.0, 0.0, 0.0, 0.0, 0.0, 0.0, 0.0, 0.0, 0.0, 0.0, 0.0, 0.0, 0.0, 0.0, 0.0, 0.0, 0.0, 0.0, 0.0, 0.0, 0.0, 0.0, 0.0, 0.0, 0.0, 0.0, 0.0, 0.0, 0.0, 0.0, 0.0, 0.0, 0.0, 0.0, 0.0, 0.0, 0.0, 0.0, 0.0, 0.0, 0.0, 0.0, 0.0, 0.0, 0.0, 0.0, 0.0, 0.0, 0.0, 0.0, 0.0, 0.0, 0.0, 0.0, 0.0, 0.0, 0.0, 0.0, 0.0, 0.0, 0.0, 0.0, 0.0, 0.0, 0.0, 0.0, 0.0, 0.0, 0.0, 0.0, 0.0, 0.0, 0.0, 0.0, 0.0, 0.0, 0.0, 0.0, 0.0, 0.0, 0.0, 0.0, 0.0, 0.0, 0.0, 0.0, 0.0, 0.0, 0.0, 0.0, 0.0, 0.0, 0.0, 0.0, 0.0, 0.0, 0.0, 0.0, 0.0, 0.0, 0.0, 0.0, 0.0, 0.0, 0.0, 0.0, 0.0, 0.0, 0.0, 0.0, 0.0, 0.0, 0.0, 0.0, 0.0, 0.0, 0.0, 0.0, 0.0, 0.0, 0.0, 0.0, 0.0, 0.0, 0.0, 0.0, 0.0, 0.0, 0.0, 0.0, 0.0, 0.0, 0.0, 0.0, 0.0, 0.0, 0.0, 0.0, 0.0, 0.0, 0.0, 0.0, 0.0, 0.0, 0.0, 0.0, 0.0, 0.0, 0.0, 0.0, 0.0, 0.0, 0.0, 0.0, 0.0, 0.0, 0.0, 0.0, 0.0, 0.0, 0.0, 0.0, 0.0, 0.0, 0.0, 0.0, 0.0, 0.0, 0.0, 0.0, 0.0, 0.0, 0.0, 0.0, 0.0, 0.0, 0.0, 0.0, 0.0, 0.0, 0.0, 0.0, 0.0, 0.0, 0.0, 0.0, 0.0, 0.0, 0.0, 0.0, 0.0, 0.0, 0.0, 0.0, 0.0, 0.0, 0.0, 0.0, 0.0, 0.0, 0.0, 0.0, 0.0, 0.0, 0.0, 0.0, 0.0, 0.0, 0.0, 0.0, 0.0, 0.0, 0.0, 0.0, 0.0, 0.0, 0.0, 0.0, 0.0, 0.0, 0.0, 0.0, 0.0, 0.0, 0.0, 0.0, 0.0, 0.0, 0.0, 0.0, 0.0, 0.0, 0.0, 0.0, 0.0, 0.0, 0.0, 0.0, 0.0, 0.0, 0.0, 0.0, 0.0, 0.0, 0.0, 0.0, 0.0, 0.0, 0.0, 0.0, 0.0, 0.0, 0.0, 0.0, 0.0, 0.0, 0.0, 0.0, 0.0, 0.0, 0.0, 0.0, 0.0, 0.0, 0.0, 0.0, 0.0, 0.0, 0.0, 0.0, 0.0, 0.0, 0.0, 0.0, 0.0, 0.0, 0.0, 0.0, 0.0, 0.0, 0.0, 0.0, 0.0, 0.0, 0.0, 0.0, 0.0, 0.0, 0.0, 0.0, 0.0, 0.0, 0.0, 0.0, 0.0, 0.0, 0.0, 0.0, 0.0, 0.0, 0.0, 0.0, 0.0, 0.0, 0.0, 0.0, 0.0, 0.0])
me_circle_001.materials.append(mat_material_004)
me_circle_001.materials.append(mat_material_005)
me_circle_001.use_remesh_fix_poles = True
me_circle_001.use_remesh_preserve_attributes = False
me_circle_001.use_mirror_vertex_groups = False
me_circle_001.update()
me_cube_002 = bpy.data.meshes.new('Cube.002')
me_cube_002.from_pydata([(1.0, 0.7683, 0.2323), (1.0, 1.0, -0.5262), (1.0, -0.7683, 0.2323), (1.0, -1.0, -0.5262), (-1.0, 1.0, 0.5262), (-1.0, 1.0, -0.5262), (-0.8074, -1.0, 0.2323), (-1.0, -1.0, -0.5262), (0.3884, 1.0, -0.5262), (0.1959, -1.0, 0.2323), (0.3884, -1.0, -0.5262), (0.3884, 1.0, 0.5262), (1.0, 0.7683, -0.3726), (-0.8074, -1.0, -0.3726), (1.0, -0.7683, -0.3726), (-1.0, 1.0, -0.4844), (0.3884, 1.0, -0.4844), (0.1959, -1.0, -0.3726), (0.3884, -0.9163, 0.5725), (-0.9163, -0.9163, 0.5725), (0.9163, 0.9163, 0.5725), (0.9163, -0.9163, 0.5725), (-0.9163, 0.9163, 0.5725), (0.3884, 0.9163, 0.5725), (-1.09, -1.09, 0.5262), (-1.09, -1.09, 0.6148), (0.3884, -1.09, 0.6148), (0.3884, -1.09, 0.5262), (1.09, 1.09, 0.5262), (1.09, 1.09, 0.6148), (0.3884, 1.09, 0.6148), (0.3884, 1.09, 0.5262), (-1.09, 1.09, 0.6148), (-1.09, 1.09, 0.5262), (1.09, -1.09, 0.6148), (1.09, -1.09, 0.5262), (0.3884, -1.0, 0.6148), (-1.0, -1.0, 0.6148), (1.0, 1.0, 0.6148), (1.0, -1.0, 0.6148), (-1.0, 1.0, 0.6148), (0.3884, 1.0, 0.6148), (0.3884, -1.0, 0.668), (-1.0, -1.0, 0.668), (1.0, 1.0, 0.668), (1.0, -1.0, 0.668), (-1.0, 1.0, 0.668), (0.3884, 1.0, 0.668), (0.3884, -0.9163, 0.668), (-0.9163, -0.9163, 0.668), (0.9163, 0.9163, 0.668), (0.9163, -0.9163, 0.668), (-0.9163, 0.9163, 0.668), (0.3884, 0.9163, 0.668), (-1.0, -1.0, -0.4844), (-1.0, -1.0, 0.5262), (0.3884, -1.0, 0.5262), (1.0, 1.0, 0.5262), (1.0, -1.0, 0.5262), (1.0, 1.0, -0.4844), (1.0, -1.0, -0.4844), (0.3884, -1.0, -0.4844), (-0.7756, -1.041, -0.3407), (-0.7756, -1.041, 0.2005), (0.164, -1.041, 0.2005), (1.041, 0.7364, 0.2005), (1.041, -0.7364, 0.2005), (1.041, 0.7364, -0.3407), (1.041, -0.7364, -0.3407), (0.164, -1.041, -0.3407), (-0.8074, -1.041, -0.3726), (-0.8074, -1.041, 0.2323), (0.1959, -1.041, 0.2323), (1.041, 0.7683, 0.2323), (1.041, -0.7683, 0.2323), (1.041, 0.7683, -0.3726), (1.041, -0.7683, -0.3726), (0.1959, -1.041, -0.3726), (-0.7756, -1.012, -0.3407), (-0.7756, -1.012, 0.2005), (0.164, -1.012, 0.2005), (1.012, 0.7364, 0.2005), (1.012, -0.7364, 0.2005), (1.012, 0.7364, -0.3407), (1.012, -0.7364, -0.3407), (0.164, -1.012, -0.3407)], [], [(55, 56, 36, 37), (0, 2, 74, 73), (54, 55, 4, 15), (8, 1, 3, 10), (2, 14, 76, 74), (16, 11, 57, 59), (15, 4, 11, 16), (5, 8, 10, 7), (60, 58, 56, 61), (57, 11, 41, 38), (3, 60, 61, 10), (5, 15, 16, 8), (8, 16, 59, 1), (1, 59, 60, 3), (7, 54, 15, 5), (10, 61, 54, 7), (23, 22, 19, 18), (20, 23, 18, 21), (11, 4, 40, 41), (56, 58, 39, 36), (4, 55, 37, 40), (58, 57, 38, 39), (24, 27, 26, 25), (28, 31, 30, 29), (31, 33, 32, 30), (27, 35, 34, 26), (33, 24, 25, 32), (35, 28, 29, 34), (40, 32, 25, 37), (57, 28, 35, 58), (38, 29, 30, 41), (37, 25, 26, 36), (4, 33, 31, 11), (36, 26, 34, 39), (55, 24, 33, 4), (39, 34, 29, 38), (56, 27, 24, 55), (58, 35, 27, 56), (41, 30, 32, 40), (11, 31, 28, 57), (38, 41, 47, 44), (22, 23, 53, 52), (20, 21, 51, 50), (40, 37, 43, 46), (21, 18, 48, 51), (41, 40, 46, 47), (48, 49, 43, 42), (50, 51, 45, 44), (49, 52, 46, 43), (53, 50, 44, 47), (51, 48, 42, 45), (52, 53, 47, 46), (19, 22, 52, 49), (37, 36, 42, 43), (36, 39, 45, 42), (23, 20, 50, 53), (39, 38, 44, 45), (18, 19, 49, 48), (13, 6, 55, 54), (6, 9, 56, 55), (2, 0, 57, 58), (0, 12, 59, 57), (14, 2, 58, 60), (9, 17, 61, 56), (12, 14, 60, 59), (17, 13, 54, 61), (64, 63, 79, 80), (67, 65, 81, 83), (6, 13, 70, 71), (13, 17, 77, 70), (17, 9, 72, 77), (12, 0, 73, 75), (9, 6, 71, 72), (14, 12, 75, 76), (62, 63, 71, 70), (63, 64, 72, 71), (66, 65, 73, 74), (65, 67, 75, 73), (68, 66, 74, 76), (64, 69, 77, 72), (67, 68, 76, 75), (69, 62, 70, 77), (85, 80, 79, 78), (83, 81, 82, 84), (68, 67, 83, 84), (66, 68, 84, 82), (65, 66, 82, 81), (63, 62, 78, 79), (62, 69, 85, 78), (69, 64, 80, 85)])
me_cube_002.polygons.foreach_set('material_index', [3, 1, 0, 0, 1, 0, 0, 0, 0, 3, 0, 0, 0, 0, 0, 0, 3, 3, 3, 3, 3, 3, 3, 3, 3, 3, 3, 3, 3, 3, 3, 3, 3, 3, 3, 3, 3, 3, 3, 3, 3, 3, 3, 3, 3, 3, 3, 3, 3, 3, 3, 3, 3, 3, 3, 3, 3, 3, 0, 0, 0, 0, 0, 0, 0, 0, 1, 1, 1, 1, 1, 1, 1, 1, 1, 1, 1, 1, 1, 1, 1, 1, 2, 2, 1, 1, 1, 1, 1, 1])
_uv = me_cube_002.uv_layers.new(name='UVMap')
_uv.uv.foreach_set('vector', [0.625, 1.0, 0.625, 0.8264, 0.625, 0.8264, 0.625, 1.0, 0.6101, 0.5149, 0.6101, 0.7351, 0.6101, 0.7351, 0.6101, 0.5149, 0.3849, 0.0, 0.625, 0.0, 0.625, 0.25, 0.3849, 0.25, 0.2986, 0.5, 0.375, 0.5, 0.375, 0.75, 0.2986, 0.75, 0.6101, 0.7351, 0.3998, 0.7351, 0.3998, 0.7351, 0.6101, 0.7351, 0.3849, 0.4236, 0.625, 0.4236, 0.625, 0.5, 0.3849, 0.5, 0.3849, 0.25, 0.625, 0.25, 0.625, 0.4236, 0.3849, 0.4236, 0.125, 0.5, 0.2986, 0.5, 0.2986, 0.75, 0.125, 0.75, 0.3849, 0.75, 0.625, 0.75, 0.625, 0.8264, 0.3849, 0.8264, 0.625, 0.5, 0.625, 0.4236, 0.625, 0.4236, 0.625, 0.5, 0.375, 0.75, 0.3849, 0.75, 0.3849, 0.8264, 0.375, 0.8264, 0.375, 0.25, 0.3849, 0.25, 0.3849, 0.4236, 0.375, 0.4236, 0.375, 0.4236, 0.3849, 0.4236, 0.3849, 0.5, 0.375, 0.5, 0.375, 0.5, 0.3849, 0.5, 0.3849, 0.75, 0.375, 0.75, 0.375, 0.0, 0.3849, 0.0, 0.3849, 0.25, 0.375, 0.25, 0.375, 0.8264, 0.3849, 0.8264, 0.3849, 1.0, 0.375, 1.0, 0.7014, 0.5105, 0.8645, 0.5105, 0.8645, 0.7395, 0.7014, 0.7395, 0.6355, 0.5105, 0.7014, 0.5105, 0.7014, 0.7395, 0.6355, 0.7395, 0.625, 0.4236, 0.625, 0.25, 0.625, 0.25, 0.625, 0.4236, 0.625, 0.8264, 0.625, 0.75, 0.625, 0.75, 0.625, 0.8264, 0.625, 0.25, 0.625, 0.0, 0.625, 0.0, 0.625, 0.25, 0.625, 0.75, 0.625, 0.5, 0.625, 0.5, 0.625, 0.75, 0.625, 1.0, 0.625, 0.8264, 0.625, 0.8264, 0.625, 1.0, 0.625, 0.5, 0.625, 0.4236, 0.625, 0.4236, 0.625, 0.5, 0.625, 0.4236, 0.625, 0.25, 0.625, 0.25, 0.625, 0.4236, 0.625, 0.8264, 0.625, 0.75, 0.625, 0.75, 0.625, 0.8264, 0.625, 0.25, 0.625, 0.0, 0.625, 0.0, 0.625, 0.25, 0.625, 0.75, 0.625, 0.5, 0.625, 0.5, 0.625, 0.75, 0.875, 0.5, 0.875, 0.5, 0.875, 0.75, 0.875, 0.75, 0.625, 0.5, 0.625, 0.5, 0.625, 0.75, 0.625, 0.75, 0.625, 0.5, 0.625, 0.5, 0.625, 0.4236, 0.625, 0.4236, 0.625, 1.0, 0.625, 1.0, 0.625, 0.8264, 0.625, 0.8264, 0.625, 0.25, 0.625, 0.25, 0.625, 0.4236, 0.625, 0.4236, 0.7014, 0.75, 0.7014, 0.75, 0.625, 0.75, 0.625, 0.75, 0.625, 0.0, 0.625, 0.0, 0.625, 0.25, 0.625, 0.25, 0.625, 0.75, 0.625, 0.75, 0.625, 0.5, 0.625, 0.5, 0.625, 0.8264, 0.625, 0.8264, 0.625, 1.0, 0.625, 1.0, 0.625, 0.75, 0.625, 0.75, 0.625, 0.8264, 0.625, 0.8264, 0.7014, 0.5, 0.7014, 0.5, 0.875, 0.5, 0.875, 0.5, 0.625, 0.4236, 0.625, 0.4236, 0.625, 0.5, 0.625, 0.5, 0.625, 0.5, 0.625, 0.4236, 0.625, 0.4236, 0.625, 0.5, 0.8645, 0.5105, 0.7014, 0.5105, 0.7014, 0.5105, 0.8645, 0.5105, 0.6355, 0.5105, 0.6355, 0.7395, 0.6355, 0.7395, 0.6355, 0.5105, 0.875, 0.5, 0.875, 0.75, 0.875, 0.75, 0.875, 0.5, 0.6355, 0.7395, 0.7014, 0.7395, 0.7014, 0.7395, 0.6355, 0.7395, 0.7014, 0.5, 0.875, 0.5, 0.875, 0.5, 0.7014, 0.5, 0.7014, 0.7395, 0.8645, 0.7395, 0.875, 0.75, 0.7014, 0.75, 0.6355, 0.5105, 0.6355, 0.7395, 0.625, 0.75, 0.625, 0.5, 0.8645, 0.7395, 0.8645, 0.5105, 0.875, 0.5, 0.875, 0.75, 0.7014, 0.5105, 0.6355, 0.5105, 0.625, 0.5, 0.7014, 0.5, 0.6355, 0.7395, 0.7014, 0.7395, 0.7014, 0.75, 0.625, 0.75, 0.8645, 0.5105, 0.7014, 0.5105, 0.7014, 0.5, 0.875, 0.5, 0.8645, 0.7395, 0.8645, 0.5105, 0.8645, 0.5105, 0.8645, 0.7395, 0.625, 1.0, 0.625, 0.8264, 0.625, 0.8264, 0.625, 1.0, 0.7014, 0.75, 0.625, 0.75, 0.625, 0.75, 0.7014, 0.75, 0.7014, 0.5105, 0.6355, 0.5105, 0.6355, 0.5105, 0.7014, 0.5105, 0.625, 0.75, 0.625, 0.5, 0.625, 0.5, 0.625, 0.75, 0.7014, 0.7395, 0.8645, 0.7395, 0.8645, 0.7395, 0.7014, 0.7395, 0.3998, 0.9851, 0.6101, 0.9851, 0.625, 1.0, 0.3849, 1.0, 0.6101, 0.9851, 0.6101, 0.8413, 0.625, 0.8264, 0.625, 1.0, 0.6101, 0.7351, 0.6101, 0.5149, 0.625, 0.5, 0.625, 0.75, 0.6101, 0.5149, 0.3998, 0.5149, 0.3849, 0.5, 0.625, 0.5, 0.3998, 0.7351, 0.6101, 0.7351, 0.625, 0.75, 0.3849, 0.75, 0.6101, 0.8413, 0.3998, 0.8413, 0.3849, 0.8264, 0.625, 0.8264, 0.3998, 0.5149, 0.3998, 0.7351, 0.3849, 0.75, 0.3849, 0.5, 0.3998, 0.8413, 0.3998, 0.9851, 0.3849, 1.0, 0.3849, 0.8264, 0.599, 0.8459, 0.599, 0.9806, 0.599, 0.9806, 0.599, 0.8459, 0.4109, 0.5194, 0.599, 0.5194, 0.599, 0.5194, 0.4109, 0.5194, 0.6101, 0.9851, 0.3998, 0.9851, 0.3998, 0.9851, 0.6101, 0.9851, 0.3998, 0.9851, 0.3998, 0.8413, 0.3998, 0.8413, 0.3998, 0.9851, 0.3998, 0.8413, 0.6101, 0.8413, 0.6101, 0.8413, 0.3998, 0.8413, 0.3998, 0.5149, 0.6101, 0.5149, 0.6101, 0.5149, 0.3998, 0.5149, 0.6101, 0.8413, 0.6101, 0.9851, 0.6101, 0.9851, 0.6101, 0.8413, 0.3998, 0.7351, 0.3998, 0.5149, 0.3998, 0.5149, 0.3998, 0.7351, 0.4109, 0.9806, 0.599, 0.9806, 0.6101, 0.9851, 0.3998, 0.9851, 0.599, 0.9806, 0.599, 0.8459, 0.6101, 0.8413, 0.6101, 0.9851, 0.599, 0.7306, 0.599, 0.5194, 0.6101, 0.5149, 0.6101, 0.7351, 0.599, 0.5194, 0.4109, 0.5194, 0.3998, 0.5149, 0.6101, 0.5149, 0.4109, 0.7306, 0.599, 0.7306, 0.6101, 0.7351, 0.3998, 0.7351, 0.599, 0.8459, 0.4109, 0.8459, 0.3998, 0.8413, 0.6101, 0.8413, 0.4109, 0.5194, 0.4109, 0.7306, 0.3998, 0.7351, 0.3998, 0.5149, 0.4109, 0.8459, 0.4109, 0.9806, 0.3998, 0.9851, 0.3998, 0.8413, 0.4109, 0.8459, 0.599, 0.8459, 0.599, 0.9806, 0.4109, 0.9806, 0.4109, 0.5194, 0.599, 0.5194, 0.599, 0.7306, 0.4109, 0.7306, 0.4109, 0.7306, 0.4109, 0.5194, 0.4109, 0.5194, 0.4109, 0.7306, 0.599, 0.7306, 0.4109, 0.7306, 0.4109, 0.7306, 0.599, 0.7306, 0.599, 0.5194, 0.599, 0.7306, 0.599, 0.7306, 0.599, 0.5194, 0.599, 0.9806, 0.4109, 0.9806, 0.4109, 0.9806, 0.599, 0.9806, 0.4109, 0.9806, 0.4109, 0.8459, 0.4109, 0.8459, 0.4109, 0.9806, 0.4109, 0.8459, 0.599, 0.8459, 0.599, 0.8459, 0.4109, 0.8459])
me_cube_002.materials.append(mat_material_001)
me_cube_002.materials.append(mat_material_002)
me_cube_002.materials.append(mat_material_003)
me_cube_002.materials.append(mat_material_006)
me_cube_002.use_remesh_preserve_volume = False
me_cube_002.use_remesh_preserve_attributes = False
me_cube_002.use_mirror_vertex_groups = False
me_cube_002.update()

# ---- objects
ob_light = bpy.data.objects.new('Light', light_light)
ob_ground = bpy.data.objects.new('Ground', me_plane)
ob_camera = bpy.data.objects.new('Camera', cam_camera_001)
ob_door = bpy.data.objects.new('Door', me_cube_001)
ob_circle = bpy.data.objects.new('Circle', me_circle_001)
ob_shop = bpy.data.objects.new('Shop', me_cube_002)

# ---- transforms, parenting, visibility, modifiers, constraints
ob_light.location = (4.076, 1.005, 6.524)
ob_light.rotation_euler = (0.6503, 0.05522, 1.866)
ob_light.lock_rotations_4d = False
ob_light.empty_display_type = 'ARROWS'
ob_light.color = (0.0, 0.0, 0.0, 0.0)
ob_light.lineart.crease_threshold = 0.0
ob_ground.location = (0.0, 0.0, 0.6197)
ob_ground.lineart.crease_threshold = 0.0
ob_camera.location = (9.906, -14.28, 4.704)
ob_camera.rotation_euler = (1.306, -2.858e-07, 0.6144)
ob_camera.scale = (1.0, 1.0, 1.0)
ob_camera.lineart.crease_threshold = 0.0
ob_door.location = (0.0, 0.002617, 0.6308)
ob_door.lock_rotations_4d = False
ob_door.empty_display_type = 'ARROWS'
ob_door.lineart.crease_threshold = 0.0
ob_circle.location = (0.0, 0.0, 0.6197)
ob_circle.lineart.crease_threshold = 0.0
ob_shop.location = (-0.009913, -0.0006237, 0.6197)
ob_shop.lock_rotations_4d = False
ob_shop.empty_display_type = 'ARROWS'
ob_shop.lineart.crease_threshold = 0.0

# ---- collection membership
col_collection.objects.link(ob_light)
col_collection.objects.link(ob_ground)
col_collection.objects.link(ob_camera)
col_shop.objects.link(ob_door)
col_shop.objects.link(ob_circle)
col_shop.objects.link(ob_shop)

# ---- scene / render settings (as saved in the file)
scene.camera = ob_camera
scene.frame_start = 1; scene.frame_end = 250; scene.frame_set(1)
scene.render.engine = 'BLENDER_EEVEE_NEXT'
scene.cycles.use_denoising = False
scene.cycles.samples = 128
scene.cycles.sampling_pattern = 'TABULATED_SOBOL'
scene.cycles.use_adaptive_sampling = False
scene.cycles.use_light_tree = False
scene.eevee.use_gtao = True
scene.view_settings.view_transform = 'Filmic'
bpy.context.view_layer.update()
